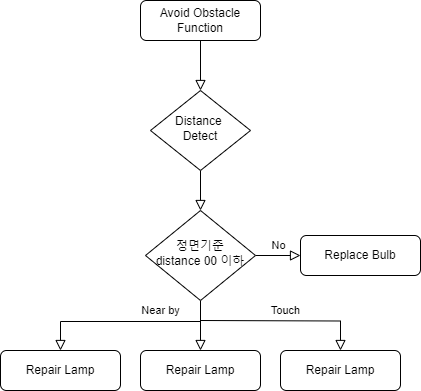

The diagram above was exported from draw.io. Its source (the exported page's mxGraphModel, read from the mxfile embedded in the PNG):
<mxGraphModel dx="478" dy="521" grid="1" gridSize="10" guides="1" tooltips="1" connect="1" arrows="1" fold="1" page="1" pageScale="1" pageWidth="827" pageHeight="1169" math="0" shadow="0">
  <root>
    <mxCell id="WIyWlLk6GJQsqaUBKTNV-0" />
    <mxCell id="WIyWlLk6GJQsqaUBKTNV-1" parent="WIyWlLk6GJQsqaUBKTNV-0" />
    <mxCell id="WIyWlLk6GJQsqaUBKTNV-2" value="" style="rounded=0;html=1;jettySize=auto;orthogonalLoop=1;fontSize=11;endArrow=block;endFill=0;endSize=8;strokeWidth=1;shadow=0;labelBackgroundColor=none;edgeStyle=orthogonalEdgeStyle;" parent="WIyWlLk6GJQsqaUBKTNV-1" source="WIyWlLk6GJQsqaUBKTNV-3" target="WIyWlLk6GJQsqaUBKTNV-6" edge="1">
      <mxGeometry relative="1" as="geometry" />
    </mxCell>
    <mxCell id="WIyWlLk6GJQsqaUBKTNV-3" value="Avoid Obstacle Function" style="rounded=1;whiteSpace=wrap;html=1;fontSize=12;glass=0;strokeWidth=1;shadow=0;" parent="WIyWlLk6GJQsqaUBKTNV-1" vertex="1">
      <mxGeometry x="160" y="80" width="120" height="40" as="geometry" />
    </mxCell>
    <mxCell id="WIyWlLk6GJQsqaUBKTNV-4" value="" style="rounded=0;html=1;jettySize=auto;orthogonalLoop=1;fontSize=11;endArrow=block;endFill=0;endSize=8;strokeWidth=1;shadow=0;labelBackgroundColor=none;edgeStyle=orthogonalEdgeStyle;" parent="WIyWlLk6GJQsqaUBKTNV-1" source="WIyWlLk6GJQsqaUBKTNV-6" target="WIyWlLk6GJQsqaUBKTNV-10" edge="1">
      <mxGeometry y="20" relative="1" as="geometry">
        <mxPoint as="offset" />
      </mxGeometry>
    </mxCell>
    <mxCell id="WIyWlLk6GJQsqaUBKTNV-6" value="Distance&amp;nbsp;&lt;div&gt;Detect&lt;/div&gt;" style="rhombus;whiteSpace=wrap;html=1;shadow=0;fontFamily=Helvetica;fontSize=12;align=center;strokeWidth=1;spacing=6;spacingTop=-4;" parent="WIyWlLk6GJQsqaUBKTNV-1" vertex="1">
      <mxGeometry x="170" y="170" width="100" height="80" as="geometry" />
    </mxCell>
    <mxCell id="WIyWlLk6GJQsqaUBKTNV-8" value="" style="rounded=0;html=1;jettySize=auto;orthogonalLoop=1;fontSize=11;endArrow=block;endFill=0;endSize=8;strokeWidth=1;shadow=0;labelBackgroundColor=none;edgeStyle=orthogonalEdgeStyle;" parent="WIyWlLk6GJQsqaUBKTNV-1" source="WIyWlLk6GJQsqaUBKTNV-10" target="WIyWlLk6GJQsqaUBKTNV-11" edge="1">
      <mxGeometry x="-0.6" y="20" relative="1" as="geometry">
        <mxPoint as="offset" />
      </mxGeometry>
    </mxCell>
    <mxCell id="WIyWlLk6GJQsqaUBKTNV-9" value="No" style="edgeStyle=orthogonalEdgeStyle;rounded=0;html=1;jettySize=auto;orthogonalLoop=1;fontSize=11;endArrow=block;endFill=0;endSize=8;strokeWidth=1;shadow=0;labelBackgroundColor=none;" parent="WIyWlLk6GJQsqaUBKTNV-1" source="WIyWlLk6GJQsqaUBKTNV-10" target="WIyWlLk6GJQsqaUBKTNV-12" edge="1">
      <mxGeometry y="10" relative="1" as="geometry">
        <mxPoint as="offset" />
      </mxGeometry>
    </mxCell>
    <mxCell id="WIyWlLk6GJQsqaUBKTNV-10" value="정면기준&lt;div&gt;distance 00 이하&lt;/div&gt;" style="rhombus;whiteSpace=wrap;html=1;shadow=0;fontFamily=Helvetica;fontSize=12;align=center;strokeWidth=1;spacing=6;spacingTop=-4;" parent="WIyWlLk6GJQsqaUBKTNV-1" vertex="1">
      <mxGeometry x="165" y="290" width="110" height="90" as="geometry" />
    </mxCell>
    <mxCell id="WIyWlLk6GJQsqaUBKTNV-11" value="Repair Lamp" style="rounded=1;whiteSpace=wrap;html=1;fontSize=12;glass=0;strokeWidth=1;shadow=0;" parent="WIyWlLk6GJQsqaUBKTNV-1" vertex="1">
      <mxGeometry x="160" y="430" width="120" height="40" as="geometry" />
    </mxCell>
    <mxCell id="WIyWlLk6GJQsqaUBKTNV-12" value="Replace Bulb" style="rounded=1;whiteSpace=wrap;html=1;fontSize=12;glass=0;strokeWidth=1;shadow=0;" parent="WIyWlLk6GJQsqaUBKTNV-1" vertex="1">
      <mxGeometry x="320" y="315" width="120" height="40" as="geometry" />
    </mxCell>
    <mxCell id="Fqh6-cSGDwik0ujLAvE0-3" value="Repair Lamp" style="rounded=1;whiteSpace=wrap;html=1;fontSize=12;glass=0;strokeWidth=1;shadow=0;" vertex="1" parent="WIyWlLk6GJQsqaUBKTNV-1">
      <mxGeometry x="300" y="430" width="120" height="40" as="geometry" />
    </mxCell>
    <mxCell id="Fqh6-cSGDwik0ujLAvE0-4" value="Repair Lamp" style="rounded=1;whiteSpace=wrap;html=1;fontSize=12;glass=0;strokeWidth=1;shadow=0;" vertex="1" parent="WIyWlLk6GJQsqaUBKTNV-1">
      <mxGeometry x="20" y="430" width="120" height="40" as="geometry" />
    </mxCell>
    <mxCell id="Fqh6-cSGDwik0ujLAvE0-8" value="Touch" style="edgeStyle=orthogonalEdgeStyle;rounded=0;html=1;jettySize=auto;orthogonalLoop=1;fontSize=11;endArrow=block;endFill=0;endSize=8;strokeWidth=1;shadow=0;labelBackgroundColor=none;entryX=0.5;entryY=0;entryDx=0;entryDy=0;" edge="1" parent="WIyWlLk6GJQsqaUBKTNV-1" target="Fqh6-cSGDwik0ujLAvE0-3">
      <mxGeometry y="10" relative="1" as="geometry">
        <mxPoint as="offset" />
        <mxPoint x="220" y="400" as="sourcePoint" />
        <mxPoint x="265" y="400" as="targetPoint" />
      </mxGeometry>
    </mxCell>
    <mxCell id="Fqh6-cSGDwik0ujLAvE0-12" value="Near by" style="edgeStyle=orthogonalEdgeStyle;rounded=0;html=1;jettySize=auto;orthogonalLoop=1;fontSize=11;endArrow=block;endFill=0;endSize=8;strokeWidth=1;shadow=0;labelBackgroundColor=none;" edge="1" parent="WIyWlLk6GJQsqaUBKTNV-1">
      <mxGeometry x="-0.5176" y="-11" relative="1" as="geometry">
        <mxPoint as="offset" />
        <mxPoint x="220" y="400" as="sourcePoint" />
        <mxPoint x="80" y="430" as="targetPoint" />
        <Array as="points">
          <mxPoint x="220" y="400" />
          <mxPoint x="220" y="401" />
          <mxPoint x="80" y="401" />
        </Array>
      </mxGeometry>
    </mxCell>
  </root>
</mxGraphModel>